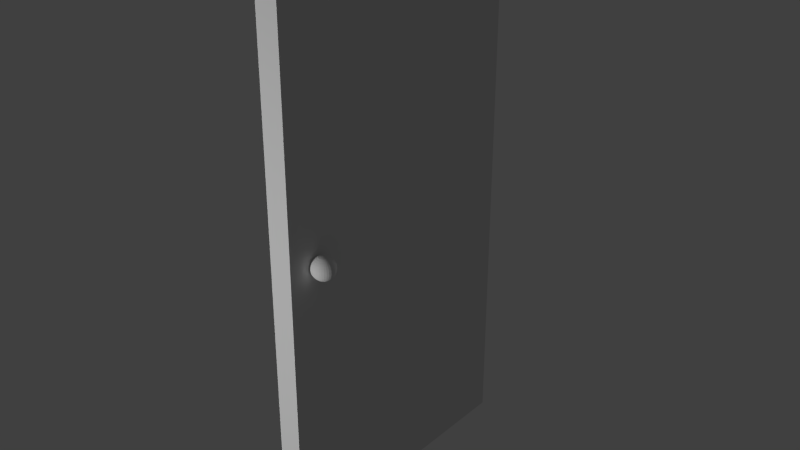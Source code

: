 # Source: Door4.blend  (saved by Blender 2.71.0; exported with 4.5.12 LTS)
import bpy
from mathutils import Matrix  # noqa: F401  (used for matrix-valued properties, if any)

bpy.ops.wm.read_factory_settings(use_empty=True)
scene = bpy.context.scene
scene.name = 'Scene'

# ---- collections
col_collection_1 = bpy.data.collections.new('Collection 1'); scene.collection.children.link(col_collection_1)

# ---- materials (node trees are filled in below, after node groups)
mat_material = bpy.data.materials.new('Material')
mat_material.alpha_threshold = 0.0
mat_material.use_transparent_shadow = False
mat_material.preview_render_type = 'CUBE'
mat_material.roughness = 0.5
mat_material.line_color = (0.0, 0.0, 0.0, 1.0)

# ---- material node trees

# ---- world
world_world = bpy.data.worlds.new('World'); scene.world = world_world
world_world.color = (0.05088, 0.05088, 0.05088)
world_world.use_sun_shadow = False
world_world.sun_shadow_jitter_overblur = 0.0
world_world.cycles.sampling_method = 'MANUAL'
world_world.cycles.sample_map_resolution = 256

# ---- lights
light_point_001 = bpy.data.lights.new('Point.001', 'POINT')
light_point_001.transmission_factor = 0.0
light_point_001.energy = 100.0
light_point_001.shadow_buffer_clip_start = 0.5
light_point_001.shadow_soft_size = 0.1
light_point_001.shadow_maximum_resolution = 0.006
light_point_001.use_absolute_resolution = True
light_point_001.cycles.use_multiple_importance_sampling = False
light_point = bpy.data.lights.new('Point', 'POINT')
light_point.transmission_factor = 0.0
light_point.energy = 100.0
light_point.shadow_buffer_clip_start = 0.5
light_point.shadow_soft_size = 0.1
light_point.shadow_maximum_resolution = 0.006
light_point.use_absolute_resolution = True
light_point.cycles.use_multiple_importance_sampling = False

# ---- meshes
me_cube_005 = bpy.data.meshes.new('Cube.005')
me_cube_005.from_pydata([(-5.118e-08, 0.04, 0.00159), (5.118e-08, -0.04, 0.00159), (-1.0, -0.04, 0.00159), (-1.0, 0.04, 0.00159), (-5.118e-08, 0.04, 1.954), (5.118e-08, -0.04, 1.954), (-1.0, -0.04, 1.954), (-1.0, 0.04, 1.954), (-0.8866, -0.0717, 1.041), (-0.8791, -0.0717, 1.039), (-0.8722, -0.0717, 1.035), (-0.8661, -0.0717, 1.03), (-0.8612, -0.0717, 1.024), (-0.8575, -0.0717, 1.017), (-0.8552, -0.0717, 1.01), (-0.8544, -0.0717, 1.002), (-0.8552, -0.0717, 0.9941), (-0.8575, -0.0717, 0.9866), (-0.8612, -0.0717, 0.9797), (-0.8661, -0.0717, 0.9737), (-0.8722, -0.0717, 0.9687), (-0.8791, -0.0717, 0.965), (-0.8866, -0.0717, 0.9627), (-0.8868, -0.07323, 1.041), (-0.8794, -0.07469, 1.039), (-0.8726, -0.07604, 1.035), (-0.8667, -0.07722, 1.03), (-0.8618, -0.07819, 1.024), (-0.8582, -0.07891, 1.017), (-0.856, -0.07936, 1.01), (-0.8552, -0.07951, 1.002), (-0.856, -0.07936, 0.9941), (-0.8582, -0.07891, 0.9866), (-0.8618, -0.07819, 0.9797), (-0.8667, -0.07722, 0.9737), (-0.8726, -0.07604, 0.9687), (-0.8794, -0.07469, 0.965), (-0.8868, -0.07323, 0.9627), (-0.8872, -0.07469, 1.041), (-0.8803, -0.07756, 1.039), (-0.8739, -0.08021, 1.035), (-0.8683, -0.08253, 1.03), (-0.8637, -0.08443, 1.024), (-0.8603, -0.08585, 1.017), (-0.8582, -0.08672, 1.01), (-0.8575, -0.08701, 1.002), (-0.8582, -0.08672, 0.9941), (-0.8603, -0.08585, 0.9866), (-0.8637, -0.08443, 0.9797), (-0.8683, -0.08253, 0.9737), (-0.8739, -0.08021, 0.9687), (-0.8803, -0.07756, 0.965), (-0.8872, -0.07469, 0.9627), (-0.8879, -0.07604, 1.041), (-0.8817, -0.08021, 1.039), (-0.876, -0.08405, 1.035), (-0.8709, -0.08742, 1.03), (-0.8668, -0.09018, 1.024), (-0.8637, -0.09224, 1.017), (-0.8618, -0.0935, 1.01), (-0.8612, -0.09393, 1.002), (-0.8618, -0.0935, 0.9941), (-0.8637, -0.09224, 0.9866), (-0.8668, -0.09018, 0.9797), (-0.8709, -0.08742, 0.9737), (-0.876, -0.08405, 0.9687), (-0.8817, -0.08021, 0.965), (-0.8879, -0.07604, 0.9627), (-0.8889, -0.07722, 1.041), (-0.8836, -0.08253, 1.039), (-0.8787, -0.08742, 1.035), (-0.8744, -0.0917, 1.03), (-0.8709, -0.09522, 1.024), (-0.8683, -0.09784, 1.017), (-0.8667, -0.09944, 1.01), (-0.8661, -0.09999, 1.002), (-0.8667, -0.09944, 0.9941), (-0.8683, -0.09784, 0.9866), (-0.8709, -0.09522, 0.9797), (-0.8744, -0.0917, 0.9737), (-0.8787, -0.08742, 0.9687), (-0.8836, -0.08253, 0.965), (-0.8889, -0.07722, 0.9627), (-0.8901, -0.07819, 1.041), (-0.8859, -0.08443, 1.039), (-0.8821, -0.09018, 1.035), (-0.8787, -0.09522, 1.03), (-0.876, -0.09936, 1.024), (-0.8739, -0.1024, 1.017), (-0.8726, -0.1043, 1.01), (-0.8722, -0.105, 1.002), (-0.8726, -0.1043, 0.9941), (-0.8739, -0.1024, 0.9866), (-0.876, -0.09936, 0.9797), (-0.8787, -0.09522, 0.9737), (-0.8821, -0.09018, 0.9687), (-0.8859, -0.08443, 0.965), (-0.8901, -0.07819, 0.9627), (-0.8914, -0.07891, 1.041), (-0.8886, -0.08585, 1.039), (-0.8859, -0.09224, 1.035), (-0.8836, -0.09784, 1.03), (-0.8817, -0.1024, 1.024), (-0.8803, -0.1058, 1.017), (-0.8794, -0.1079, 1.01), (-0.8791, -0.1087, 1.002), (-0.8794, -0.1079, 0.9941), (-0.8803, -0.1058, 0.9866), (-0.8817, -0.1024, 0.9797), (-0.8836, -0.09784, 0.9737), (-0.8859, -0.09224, 0.9687), (-0.8886, -0.08585, 0.965), (-0.8914, -0.07891, 0.9627), (-0.8929, -0.07936, 1.041), (-0.8914, -0.08672, 1.039), (-0.8901, -0.0935, 1.035), (-0.8889, -0.09944, 1.03), (-0.8879, -0.1043, 1.024), (-0.8872, -0.1079, 1.017), (-0.8868, -0.1102, 1.01), (-0.8866, -0.1109, 1.002), (-0.8868, -0.1102, 0.9941), (-0.8872, -0.1079, 0.9866), (-0.8879, -0.1043, 0.9797), (-0.8889, -0.09944, 0.9737), (-0.8901, -0.0935, 0.9687), (-0.8914, -0.08672, 0.965), (-0.8929, -0.07936, 0.9627), (-0.8944, -0.07951, 1.041), (-0.8944, -0.08701, 1.039), (-0.8944, -0.09393, 1.035), (-0.8944, -0.09999, 1.03), (-0.8944, -0.105, 1.024), (-0.8944, -0.1087, 1.017), (-0.8944, -0.1109, 1.01), (-0.8944, -0.1117, 1.002), (-0.8944, -0.1109, 0.9941), (-0.8944, -0.1087, 0.9866), (-0.8944, -0.105, 0.9797), (-0.8944, -0.09999, 0.9737), (-0.8944, -0.09393, 0.9687), (-0.8944, -0.08701, 0.965), (-0.8944, -0.07951, 0.9627), (-0.896, -0.07936, 1.041), (-0.8974, -0.08672, 1.039), (-0.8988, -0.0935, 1.035), (-0.8999, -0.09944, 1.03), (-0.9009, -0.1043, 1.024), (-0.9016, -0.1079, 1.017), (-0.9021, -0.1102, 1.01), (-0.9022, -0.1109, 1.002), (-0.9021, -0.1102, 0.9941), (-0.9016, -0.1079, 0.9866), (-0.9009, -0.1043, 0.9797), (-0.8999, -0.09944, 0.9737), (-0.8988, -0.0935, 0.9687), (-0.8974, -0.08672, 0.965), (-0.896, -0.07936, 0.9627), (-0.8974, -0.07891, 1.041), (-0.9003, -0.08585, 1.039), (-0.9029, -0.09224, 1.035), (-0.9053, -0.09784, 1.03), (-0.9072, -0.1024, 1.024), (-0.9086, -0.1058, 1.017), (-0.9094, -0.1079, 1.01), (-0.9097, -0.1087, 1.002), (-0.9094, -0.1079, 0.9941), (-0.9086, -0.1058, 0.9866), (-0.9072, -0.1024, 0.9797), (-0.9053, -0.09784, 0.9737), (-0.9029, -0.09224, 0.9687), (-0.9003, -0.08585, 0.965), (-0.8974, -0.07891, 0.9627), (-0.8988, -0.07819, 1.041), (-0.9029, -0.08443, 1.039), (-0.9068, -0.09018, 1.035), (-0.9101, -0.09522, 1.03), (-0.9129, -0.09936, 1.024), (-0.915, -0.1024, 1.017), (-0.9162, -0.1043, 1.01), (-0.9167, -0.105, 1.002), (-0.9162, -0.1043, 0.9941), (-0.915, -0.1024, 0.9866), (-0.9129, -0.09936, 0.9797), (-0.9101, -0.09522, 0.9737), (-0.9068, -0.09018, 0.9687), (-0.9029, -0.08443, 0.965), (-0.8988, -0.07819, 0.9627), (-0.8999, -0.07722, 1.041), (-0.9053, -0.08253, 1.039), (-0.9101, -0.08742, 1.035), (-0.9144, -0.0917, 1.03), (-0.9179, -0.09522, 1.024), (-0.9206, -0.09784, 1.017), (-0.9222, -0.09945, 1.01), (-0.9227, -0.09999, 1.002), (-0.9222, -0.09945, 0.9941), (-0.9206, -0.09784, 0.9866), (-0.9179, -0.09522, 0.9797), (-0.9144, -0.0917, 0.9737), (-0.9101, -0.08742, 0.9687), (-0.9053, -0.08253, 0.965), (-0.8999, -0.07722, 0.9627), (-0.9009, -0.07604, 1.041), (-0.9072, -0.08021, 1.039), (-0.9129, -0.08405, 1.035), (-0.9179, -0.08742, 1.03), (-0.9221, -0.09018, 1.024), (-0.9252, -0.09224, 1.017), (-0.927, -0.0935, 1.01), (-0.9277, -0.09393, 1.002), (-0.927, -0.0935, 0.9941), (-0.9252, -0.09224, 0.9866), (-0.9221, -0.09018, 0.9797), (-0.9179, -0.08742, 0.9737), (-0.9129, -0.08405, 0.9687), (-0.9072, -0.08021, 0.965), (-0.9009, -0.07604, 0.9627), (-0.9016, -0.07469, 1.041), (-0.9086, -0.07756, 1.039), (-0.915, -0.08021, 1.035), (-0.9206, -0.08253, 1.03), (-0.9252, -0.08443, 1.024), (-0.9286, -0.08585, 1.017), (-0.9307, -0.08672, 1.01), (-0.9314, -0.08701, 1.002), (-0.9307, -0.08672, 0.9941), (-0.9286, -0.08585, 0.9866), (-0.9252, -0.08443, 0.9797), (-0.9206, -0.08253, 0.9737), (-0.915, -0.08021, 0.9687), (-0.9086, -0.07756, 0.965), (-0.9016, -0.07469, 0.9627), (-0.9021, -0.07323, 1.041), (-0.9094, -0.07469, 1.039), (-0.9162, -0.07604, 1.035), (-0.9222, -0.07722, 1.03), (-0.927, -0.07819, 1.024), (-0.9307, -0.07891, 1.017), (-0.9329, -0.07936, 1.01), (-0.9337, -0.07951, 1.002), (-0.9329, -0.07936, 0.9941), (-0.9307, -0.07891, 0.9866), (-0.927, -0.07819, 0.9797), (-0.9222, -0.07722, 0.9737), (-0.9162, -0.07604, 0.9687), (-0.9094, -0.07469, 0.965), (-0.9021, -0.07323, 0.9627), (-0.9022, -0.0717, 1.041), (-0.9097, -0.0717, 1.039), (-0.9167, -0.0717, 1.035), (-0.9227, -0.0717, 1.03), (-0.9277, -0.0717, 1.024), (-0.9314, -0.0717, 1.017), (-0.9337, -0.0717, 1.01), (-0.9344, -0.0717, 1.002), (-0.9337, -0.0717, 0.9941), (-0.9314, -0.0717, 0.9866), (-0.9277, -0.0717, 0.9797), (-0.9227, -0.0717, 0.9737), (-0.9167, -0.0717, 0.9687), (-0.9097, -0.0717, 0.965), (-0.9022, -0.0717, 0.9627), (-0.9021, -0.07018, 1.041), (-0.9094, -0.06872, 1.039), (-0.9162, -0.06737, 1.035), (-0.9222, -0.06619, 1.03), (-0.927, -0.06522, 1.024), (-0.9307, -0.06449, 1.017), (-0.9329, -0.06405, 1.01), (-0.9337, -0.0639, 1.002), (-0.9329, -0.06405, 0.9941), (-0.9307, -0.06449, 0.9866), (-0.927, -0.06522, 0.9797), (-0.9222, -0.06619, 0.9737), (-0.9162, -0.06737, 0.9687), (-0.9094, -0.06872, 0.965), (-0.9021, -0.07018, 0.9627), (-0.9016, -0.06872, 1.041), (-0.9086, -0.06585, 1.039), (-0.915, -0.0632, 1.035), (-0.9206, -0.06088, 1.03), (-0.9252, -0.05898, 1.024), (-0.9286, -0.05756, 1.017), (-0.9307, -0.05669, 1.01), (-0.9314, -0.0564, 1.002), (-0.9307, -0.05669, 0.9941), (-0.9286, -0.05756, 0.9866), (-0.9252, -0.05898, 0.9797), (-0.9206, -0.06088, 0.9737), (-0.915, -0.0632, 0.9687), (-0.9086, -0.06585, 0.965), (-0.9016, -0.06872, 0.9627), (-0.9009, -0.06737, 1.041), (-0.9072, -0.0632, 1.039), (-0.9129, -0.05936, 1.035), (-0.9179, -0.05599, 1.03), (-0.9221, -0.05323, 1.024), (-0.9252, -0.05117, 1.017), (-0.927, -0.04991, 1.01), (-0.9277, -0.04948, 1.002), (-0.927, -0.04991, 0.9941), (-0.9252, -0.05117, 0.9866), (-0.9221, -0.05323, 0.9797), (-0.9179, -0.05599, 0.9737), (-0.9129, -0.05936, 0.9687), (-0.9072, -0.0632, 0.965), (-0.9009, -0.06737, 0.9627), (-0.8999, -0.06619, 1.041), (-0.9053, -0.06088, 1.039), (-0.9101, -0.05599, 1.035), (-0.9144, -0.0517, 1.03), (-0.9179, -0.04819, 1.024), (-0.9206, -0.04557, 1.017), (-0.9222, -0.04396, 1.01), (-0.9227, -0.04342, 1.002), (-0.9222, -0.04396, 0.9941), (-0.9206, -0.04557, 0.9866), (-0.9179, -0.04819, 0.9797), (-0.9144, -0.0517, 0.9737), (-0.9101, -0.05599, 0.9687), (-0.9053, -0.06088, 0.965), (-0.8999, -0.06619, 0.9627), (-0.8988, -0.06522, 1.041), (-0.9029, -0.05898, 1.039), (-0.9068, -0.05323, 1.035), (-0.9101, -0.04819, 1.03), (-0.9129, -0.04405, 1.024), (-0.915, -0.04098, 1.017), (-0.9162, -0.03908, 1.01), (-0.9167, -0.03845, 1.002), (-0.9162, -0.03908, 0.9941), (-0.915, -0.04098, 0.9866), (-0.9129, -0.04405, 0.9797), (-0.9101, -0.04819, 0.9737), (-0.9068, -0.05323, 0.9687), (-0.9029, -0.05898, 0.965), (-0.8988, -0.06522, 0.9627), (-0.8944, -0.0717, 0.9619), (-0.8974, -0.06449, 1.041), (-0.9003, -0.05756, 1.039), (-0.9029, -0.05117, 1.035), (-0.9053, -0.04557, 1.03), (-0.9072, -0.04098, 1.024), (-0.9086, -0.03756, 1.017), (-0.9094, -0.03546, 1.01), (-0.9097, -0.03475, 1.002), (-0.9094, -0.03546, 0.9941), (-0.9086, -0.03756, 0.9866), (-0.9072, -0.04098, 0.9797), (-0.9053, -0.04557, 0.9737), (-0.9029, -0.05117, 0.9687), (-0.9003, -0.05756, 0.965), (-0.8974, -0.06449, 0.9627), (-0.896, -0.06405, 1.041), (-0.8974, -0.05669, 1.039), (-0.8988, -0.04991, 1.035), (-0.8999, -0.04396, 1.03), (-0.9009, -0.03908, 1.024), (-0.9016, -0.03546, 1.017), (-0.9021, -0.03323, 1.01), (-0.9022, -0.03247, 1.002), (-0.9021, -0.03323, 0.9941), (-0.9016, -0.03546, 0.9866), (-0.9009, -0.03908, 0.9797), (-0.8999, -0.04396, 0.9737), (-0.8988, -0.04991, 0.9687), (-0.8974, -0.05669, 0.965), (-0.896, -0.06405, 0.9627), (-0.8944, -0.0639, 1.041), (-0.8944, -0.0564, 1.039), (-0.8944, -0.04948, 1.035), (-0.8944, -0.04342, 1.03), (-0.8944, -0.03845, 1.024), (-0.8944, -0.03475, 1.017), (-0.8944, -0.03247, 1.01), (-0.8944, -0.0317, 1.002), (-0.8944, -0.03247, 0.9941), (-0.8944, -0.03475, 0.9866), (-0.8944, -0.03845, 0.9797), (-0.8944, -0.04342, 0.9737), (-0.8944, -0.04948, 0.9687), (-0.8944, -0.0564, 0.965), (-0.8944, -0.0639, 0.9627), (-0.8929, -0.06405, 1.041), (-0.8914, -0.05669, 1.039), (-0.8901, -0.04991, 1.035), (-0.8889, -0.04396, 1.03), (-0.8879, -0.03908, 1.024), (-0.8872, -0.03546, 1.017), (-0.8868, -0.03323, 1.01), (-0.8866, -0.03247, 1.002), (-0.8868, -0.03323, 0.9941), (-0.8872, -0.03546, 0.9866), (-0.8879, -0.03908, 0.9797), (-0.8889, -0.04396, 0.9737), (-0.8901, -0.04991, 0.9687), (-0.8914, -0.05669, 0.965), (-0.8929, -0.06405, 0.9627), (-0.8914, -0.06449, 1.041), (-0.8886, -0.05756, 1.039), (-0.8859, -0.05117, 1.035), (-0.8836, -0.04557, 1.03), (-0.8817, -0.04098, 1.024), (-0.8803, -0.03756, 1.017), (-0.8794, -0.03546, 1.01), (-0.8791, -0.03475, 1.002), (-0.8794, -0.03546, 0.9941), (-0.8803, -0.03756, 0.9866), (-0.8817, -0.04098, 0.9797), (-0.8836, -0.04557, 0.9737), (-0.8859, -0.05117, 0.9687), (-0.8886, -0.05756, 0.965), (-0.8914, -0.06449, 0.9627), (-0.8901, -0.06522, 1.041), (-0.8859, -0.05898, 1.039), (-0.8821, -0.05323, 1.035), (-0.8787, -0.04819, 1.03), (-0.876, -0.04405, 1.024), (-0.8739, -0.04098, 1.017), (-0.8726, -0.03908, 1.01), (-0.8722, -0.03845, 1.002), (-0.8726, -0.03908, 0.9941), (-0.8739, -0.04098, 0.9866), (-0.876, -0.04405, 0.9797), (-0.8787, -0.04819, 0.9737), (-0.8821, -0.05323, 0.9687), (-0.8859, -0.05898, 0.965), (-0.8901, -0.06522, 0.9627), (-0.8889, -0.06619, 1.041), (-0.8836, -0.06088, 1.039), (-0.8787, -0.05599, 1.035), (-0.8744, -0.0517, 1.03), (-0.8709, -0.04819, 1.024), (-0.8683, -0.04557, 1.017), (-0.8667, -0.04396, 1.01), (-0.8661, -0.04342, 1.002), (-0.8667, -0.04396, 0.9941), (-0.8683, -0.04557, 0.9866), (-0.8709, -0.04819, 0.9797), (-0.8744, -0.0517, 0.9737), (-0.8787, -0.05599, 0.9687), (-0.8836, -0.06088, 0.965), (-0.8889, -0.06619, 0.9627), (-0.8879, -0.06737, 1.041), (-0.8817, -0.0632, 1.039), (-0.876, -0.05936, 1.035), (-0.8709, -0.05599, 1.03), (-0.8668, -0.05323, 1.024), (-0.8637, -0.05117, 1.017), (-0.8618, -0.04991, 1.01), (-0.8612, -0.04948, 1.002), (-0.8618, -0.04991, 0.9941), (-0.8637, -0.05117, 0.9866), (-0.8668, -0.05323, 0.9797), (-0.8709, -0.05599, 0.9737), (-0.876, -0.05936, 0.9687), (-0.8817, -0.0632, 0.965), (-0.8879, -0.06737, 0.9627), (-0.8944, -0.0717, 1.042), (-0.8872, -0.06872, 1.041), (-0.8803, -0.06585, 1.039), (-0.8739, -0.0632, 1.035), (-0.8683, -0.06088, 1.03), (-0.8637, -0.05898, 1.024), (-0.8603, -0.05756, 1.017), (-0.8582, -0.05669, 1.01), (-0.8575, -0.0564, 1.002), (-0.8582, -0.05669, 0.9941), (-0.8603, -0.05756, 0.9866), (-0.8637, -0.05898, 0.9797), (-0.8683, -0.06088, 0.9737), (-0.8739, -0.0632, 0.9687), (-0.8803, -0.06585, 0.965), (-0.8872, -0.06872, 0.9627), (-0.8868, -0.07018, 1.041), (-0.8794, -0.06872, 1.039), (-0.8726, -0.06737, 1.035), (-0.8667, -0.06619, 1.03), (-0.8618, -0.06522, 1.024), (-0.8582, -0.06449, 1.017), (-0.856, -0.06405, 1.01), (-0.8552, -0.0639, 1.002), (-0.856, -0.06405, 0.9941), (-0.8582, -0.06449, 0.9866), (-0.8618, -0.06522, 0.9797), (-0.8667, -0.06619, 0.9737), (-0.8726, -0.06737, 0.9687), (-0.8794, -0.06872, 0.965), (-0.8868, -0.07018, 0.9627)], [], [(4, 5, 1, 0), (5, 6, 2, 1), (6, 7, 3, 2), (7, 4, 0, 3), (0, 1, 2, 3), (7, 6, 5, 4), (13, 12, 27, 28), (11, 10, 25, 26), (22, 21, 36, 37), (9, 8, 23, 24), (20, 19, 34, 35), (18, 17, 32, 33), (16, 15, 30, 31), (14, 13, 28, 29), (12, 11, 26, 27), (10, 9, 24, 25), (21, 20, 35, 36), (19, 18, 33, 34), (17, 16, 31, 32), (15, 14, 29, 30), (34, 33, 48, 49), (32, 31, 46, 47), (30, 29, 44, 45), (28, 27, 42, 43), (26, 25, 40, 41), (37, 36, 51, 52), (24, 23, 38, 39), (35, 34, 49, 50), (33, 32, 47, 48), (31, 30, 45, 46), (29, 28, 43, 44), (27, 26, 41, 42), (25, 24, 39, 40), (36, 35, 50, 51), (49, 48, 63, 64), (47, 46, 61, 62), (45, 44, 59, 60), (43, 42, 57, 58), (41, 40, 55, 56), (52, 51, 66, 67), (39, 38, 53, 54), (50, 49, 64, 65), (48, 47, 62, 63), (46, 45, 60, 61), (44, 43, 58, 59), (42, 41, 56, 57), (40, 39, 54, 55), (51, 50, 65, 66), (64, 63, 78, 79), (62, 61, 76, 77), (60, 59, 74, 75), (58, 57, 72, 73), (56, 55, 70, 71), (67, 66, 81, 82), (54, 53, 68, 69), (65, 64, 79, 80), (63, 62, 77, 78), (61, 60, 75, 76), (59, 58, 73, 74), (57, 56, 71, 72), (55, 54, 69, 70), (66, 65, 80, 81), (79, 78, 93, 94), (77, 76, 91, 92), (75, 74, 89, 90), (73, 72, 87, 88), (71, 70, 85, 86), (82, 81, 96, 97), (69, 68, 83, 84), (80, 79, 94, 95), (78, 77, 92, 93), (76, 75, 90, 91), (74, 73, 88, 89), (72, 71, 86, 87), (70, 69, 84, 85), (81, 80, 95, 96), (94, 93, 108, 109), (92, 91, 106, 107), (90, 89, 104, 105), (88, 87, 102, 103), (86, 85, 100, 101), (97, 96, 111, 112), (84, 83, 98, 99), (95, 94, 109, 110), (93, 92, 107, 108), (91, 90, 105, 106), (89, 88, 103, 104), (87, 86, 101, 102), (85, 84, 99, 100), (96, 95, 110, 111), (109, 108, 123, 124), (107, 106, 121, 122), (105, 104, 119, 120), (103, 102, 117, 118), (101, 100, 115, 116), (112, 111, 126, 127), (99, 98, 113, 114), (110, 109, 124, 125), (108, 107, 122, 123), (106, 105, 120, 121), (104, 103, 118, 119), (102, 101, 116, 117), (100, 99, 114, 115), (111, 110, 125, 126), (124, 123, 138, 139), (122, 121, 136, 137), (120, 119, 134, 135), (118, 117, 132, 133), (116, 115, 130, 131), (127, 126, 141, 142), (114, 113, 128, 129), (125, 124, 139, 140), (123, 122, 137, 138), (121, 120, 135, 136), (119, 118, 133, 134), (117, 116, 131, 132), (115, 114, 129, 130), (126, 125, 140, 141), (139, 138, 153, 154), (137, 136, 151, 152), (135, 134, 149, 150), (133, 132, 147, 148), (131, 130, 145, 146), (142, 141, 156, 157), (129, 128, 143, 144), (140, 139, 154, 155), (138, 137, 152, 153), (136, 135, 150, 151), (134, 133, 148, 149), (132, 131, 146, 147), (130, 129, 144, 145), (141, 140, 155, 156), (154, 153, 168, 169), (152, 151, 166, 167), (150, 149, 164, 165), (148, 147, 162, 163), (146, 145, 160, 161), (157, 156, 171, 172), (144, 143, 158, 159), (155, 154, 169, 170), (153, 152, 167, 168), (151, 150, 165, 166), (149, 148, 163, 164), (147, 146, 161, 162), (145, 144, 159, 160), (156, 155, 170, 171), (169, 168, 183, 184), (167, 166, 181, 182), (165, 164, 179, 180), (163, 162, 177, 178), (161, 160, 175, 176), (172, 171, 186, 187), (159, 158, 173, 174), (170, 169, 184, 185), (168, 167, 182, 183), (166, 165, 180, 181), (164, 163, 178, 179), (162, 161, 176, 177), (160, 159, 174, 175), (171, 170, 185, 186), (184, 183, 198, 199), (182, 181, 196, 197), (180, 179, 194, 195), (178, 177, 192, 193), (176, 175, 190, 191), (187, 186, 201, 202), (174, 173, 188, 189), (185, 184, 199, 200), (183, 182, 197, 198), (181, 180, 195, 196), (179, 178, 193, 194), (177, 176, 191, 192), (175, 174, 189, 190), (186, 185, 200, 201), (199, 198, 213, 214), (197, 196, 211, 212), (195, 194, 209, 210), (193, 192, 207, 208), (191, 190, 205, 206), (202, 201, 216, 217), (189, 188, 203, 204), (200, 199, 214, 215), (198, 197, 212, 213), (196, 195, 210, 211), (194, 193, 208, 209), (192, 191, 206, 207), (190, 189, 204, 205), (201, 200, 215, 216), (214, 213, 228, 229), (212, 211, 226, 227), (210, 209, 224, 225), (208, 207, 222, 223), (206, 205, 220, 221), (217, 216, 231, 232), (204, 203, 218, 219), (215, 214, 229, 230), (213, 212, 227, 228), (211, 210, 225, 226), (209, 208, 223, 224), (207, 206, 221, 222), (205, 204, 219, 220), (216, 215, 230, 231), (229, 228, 243, 244), (227, 226, 241, 242), (225, 224, 239, 240), (223, 222, 237, 238), (221, 220, 235, 236), (232, 231, 246, 247), (219, 218, 233, 234), (230, 229, 244, 245), (228, 227, 242, 243), (226, 225, 240, 241), (224, 223, 238, 239), (222, 221, 236, 237), (220, 219, 234, 235), (231, 230, 245, 246), (244, 243, 258, 259), (242, 241, 256, 257), (240, 239, 254, 255), (238, 237, 252, 253), (236, 235, 250, 251), (247, 246, 261, 262), (234, 233, 248, 249), (245, 244, 259, 260), (243, 242, 257, 258), (241, 240, 255, 256), (239, 238, 253, 254), (237, 236, 251, 252), (235, 234, 249, 250), (246, 245, 260, 261), (259, 258, 273, 274), (257, 256, 271, 272), (255, 254, 269, 270), (253, 252, 267, 268), (251, 250, 265, 266), (262, 261, 276, 277), (249, 248, 263, 264), (260, 259, 274, 275), (258, 257, 272, 273), (256, 255, 270, 271), (254, 253, 268, 269), (252, 251, 266, 267), (250, 249, 264, 265), (261, 260, 275, 276), (274, 273, 288, 289), (272, 271, 286, 287), (270, 269, 284, 285), (268, 267, 282, 283), (266, 265, 280, 281), (277, 276, 291, 292), (264, 263, 278, 279), (275, 274, 289, 290), (273, 272, 287, 288), (271, 270, 285, 286), (269, 268, 283, 284), (267, 266, 281, 282), (265, 264, 279, 280), (276, 275, 290, 291), (289, 288, 303, 304), (287, 286, 301, 302), (285, 284, 299, 300), (283, 282, 297, 298), (281, 280, 295, 296), (292, 291, 306, 307), (279, 278, 293, 294), (290, 289, 304, 305), (288, 287, 302, 303), (286, 285, 300, 301), (284, 283, 298, 299), (282, 281, 296, 297), (280, 279, 294, 295), (291, 290, 305, 306), (304, 303, 318, 319), (302, 301, 316, 317), (300, 299, 314, 315), (298, 297, 312, 313), (296, 295, 310, 311), (307, 306, 321, 322), (294, 293, 308, 309), (305, 304, 319, 320), (303, 302, 317, 318), (301, 300, 315, 316), (299, 298, 313, 314), (297, 296, 311, 312), (295, 294, 309, 310), (306, 305, 320, 321), (319, 318, 333, 334), (317, 316, 331, 332), (315, 314, 329, 330), (313, 312, 327, 328), (311, 310, 325, 326), (322, 321, 336, 337), (309, 308, 323, 324), (320, 319, 334, 335), (318, 317, 332, 333), (316, 315, 330, 331), (314, 313, 328, 329), (312, 311, 326, 327), (310, 309, 324, 325), (321, 320, 335, 336), (334, 333, 349, 350), (332, 331, 347, 348), (330, 329, 345, 346), (328, 327, 343, 344), (326, 325, 341, 342), (337, 336, 352, 353), (324, 323, 339, 340), (335, 334, 350, 351), (333, 332, 348, 349), (331, 330, 346, 347), (329, 328, 344, 345), (327, 326, 342, 343), (325, 324, 340, 341), (336, 335, 351, 352), (350, 349, 364, 365), (348, 347, 362, 363), (346, 345, 360, 361), (344, 343, 358, 359), (342, 341, 356, 357), (353, 352, 367, 368), (340, 339, 354, 355), (351, 350, 365, 366), (349, 348, 363, 364), (347, 346, 361, 362), (345, 344, 359, 360), (343, 342, 357, 358), (341, 340, 355, 356), (352, 351, 366, 367), (365, 364, 379, 380), (363, 362, 377, 378), (361, 360, 375, 376), (359, 358, 373, 374), (357, 356, 371, 372), (368, 367, 382, 383), (355, 354, 369, 370), (366, 365, 380, 381), (364, 363, 378, 379), (362, 361, 376, 377), (360, 359, 374, 375), (358, 357, 372, 373), (356, 355, 370, 371), (367, 366, 381, 382), (380, 379, 394, 395), (378, 377, 392, 393), (376, 375, 390, 391), (374, 373, 388, 389), (372, 371, 386, 387), (383, 382, 397, 398), (370, 369, 384, 385), (381, 380, 395, 396), (379, 378, 393, 394), (377, 376, 391, 392), (375, 374, 389, 390), (373, 372, 387, 388), (371, 370, 385, 386), (382, 381, 396, 397), (395, 394, 409, 410), (393, 392, 407, 408), (391, 390, 405, 406), (389, 388, 403, 404), (387, 386, 401, 402), (398, 397, 412, 413), (385, 384, 399, 400), (396, 395, 410, 411), (394, 393, 408, 409), (392, 391, 406, 407), (390, 389, 404, 405), (388, 387, 402, 403), (386, 385, 400, 401), (397, 396, 411, 412), (410, 409, 424, 425), (408, 407, 422, 423), (406, 405, 420, 421), (404, 403, 418, 419), (402, 401, 416, 417), (413, 412, 427, 428), (400, 399, 414, 415), (411, 410, 425, 426), (409, 408, 423, 424), (407, 406, 421, 422), (405, 404, 419, 420), (403, 402, 417, 418), (401, 400, 415, 416), (412, 411, 426, 427), (425, 424, 439, 440), (423, 422, 437, 438), (421, 420, 435, 436), (419, 418, 433, 434), (417, 416, 431, 432), (428, 427, 442, 443), (415, 414, 429, 430), (426, 425, 440, 441), (424, 423, 438, 439), (422, 421, 436, 437), (420, 419, 434, 435), (418, 417, 432, 433), (416, 415, 430, 431), (427, 426, 441, 442), (440, 439, 454, 455), (438, 437, 452, 453), (436, 435, 450, 451), (434, 433, 448, 449), (432, 431, 446, 447), (443, 442, 457, 458), (430, 429, 444, 445), (441, 440, 455, 456), (439, 438, 453, 454), (437, 436, 451, 452), (435, 434, 449, 450), (433, 432, 447, 448), (431, 430, 445, 446), (442, 441, 456, 457), (455, 454, 470, 471), (453, 452, 468, 469), (451, 450, 466, 467), (449, 448, 464, 465), (447, 446, 462, 463), (458, 457, 473, 474), (445, 444, 460, 461), (456, 455, 471, 472), (454, 453, 469, 470), (452, 451, 467, 468), (450, 449, 465, 466), (448, 447, 463, 464), (446, 445, 461, 462), (457, 456, 472, 473), (471, 470, 485, 486), (469, 468, 483, 484), (467, 466, 481, 482), (465, 464, 479, 480), (463, 462, 477, 478), (474, 473, 488, 489), (461, 460, 475, 476), (472, 471, 486, 487), (470, 469, 484, 485), (468, 467, 482, 483), (466, 465, 480, 481), (464, 463, 478, 479), (462, 461, 476, 477), (473, 472, 487, 488), (338, 22, 37), (8, 459, 23), (23, 459, 38), (338, 37, 52), (38, 459, 53), (338, 52, 67), (53, 459, 68), (338, 67, 82), (68, 459, 83), (338, 82, 97), (83, 459, 98), (338, 97, 112), (98, 459, 113), (338, 112, 127), (113, 459, 128), (338, 127, 142), (128, 459, 143), (338, 142, 157), (143, 459, 158), (338, 157, 172), (158, 459, 173), (338, 172, 187), (173, 459, 188), (338, 187, 202), (188, 459, 203), (338, 202, 217), (203, 459, 218), (338, 217, 232), (218, 459, 233), (338, 232, 247), (233, 459, 248), (338, 247, 262), (248, 459, 263), (338, 262, 277), (263, 459, 278), (338, 277, 292), (278, 459, 293), (338, 292, 307), (293, 459, 308), (338, 307, 322), (308, 459, 323), (338, 322, 337), (323, 459, 339), (338, 337, 353), (339, 459, 354), (338, 353, 368), (354, 459, 369), (338, 368, 383), (369, 459, 384), (338, 383, 398), (384, 459, 399), (338, 398, 413), (399, 459, 414), (338, 413, 428), (414, 459, 429), (338, 428, 443), (429, 459, 444), (338, 443, 458), (444, 459, 460), (338, 458, 474), (460, 459, 475), (338, 474, 489), (475, 459, 8), (486, 485, 18, 19), (484, 483, 16, 17), (482, 481, 14, 15), (480, 479, 12, 13), (478, 477, 10, 11), (489, 488, 21, 22), (476, 475, 8, 9), (487, 486, 19, 20), (485, 484, 17, 18), (483, 482, 15, 16), (481, 480, 13, 14), (479, 478, 11, 12), (338, 489, 22), (477, 476, 9, 10), (488, 487, 20, 21)])
_uv = me_cube_005.uv_layers.new(name='UVMap')
_uv.uv.foreach_set('vector', [0.8465, 0.01409, 0.878, 0.01409, 0.878, 0.9311, 0.8465, 0.9311, 0.4291, 0.01409, 0.8228, 0.01409, 0.8228, 0.9311, 0.4291, 0.9311, 0.9331, 0.9311, 0.9016, 0.9311, 0.9016, 0.01409, 0.9331, 0.01409, 0.01181, 0.01409, 0.4055, 0.01409, 0.4055, 0.9311, 0.01181, 0.9311, 0.9567, 0.512, 0.9882, 0.512, 0.9882, 0.9818, 0.9567, 0.9818, 0.9567, 0.01409, 0.9882, 0.01409, 0.9882, 0.4838, 0.9567, 0.4838, 0.02897, 0.9726, 0.0317, 0.9726, 0.0317, 0.9757, 0.02897, 0.976, 0.2635, 0.9731, 0.2611, 0.973, 0.261, 0.9709, 0.2634, 0.9705, 0.2096, 0.9725, 0.2125, 0.9724, 0.2125, 0.9738, 0.2095, 0.9732, 0.2584, 0.9729, 0.2555, 0.9727, 0.2554, 0.972, 0.2583, 0.9715, 0.2153, 0.9723, 0.2176, 0.9722, 0.2175, 0.9748, 0.2151, 0.9743, 0.0142, 0.9726, 0.01692, 0.9726, 0.01692, 0.976, 0.0142, 0.9757, 0.01987, 0.9726, 0.02295, 0.9726, 0.02295, 0.9763, 0.01987, 0.9762, 0.02602, 0.9726, 0.02897, 0.9726, 0.02897, 0.976, 0.02602, 0.9762, 0.0317, 0.9726, 0.03408, 0.9726, 0.03408, 0.9752, 0.0317, 0.9757, 0.2611, 0.973, 0.2584, 0.9729, 0.2583, 0.9715, 0.261, 0.9709, 0.2125, 0.9724, 0.2153, 0.9723, 0.2151, 0.9743, 0.2125, 0.9738, 0.01181, 0.9726, 0.0142, 0.9726, 0.0142, 0.9757, 0.01181, 0.9752, 0.01692, 0.9726, 0.01987, 0.9726, 0.01987, 0.9762, 0.01692, 0.976, 0.02295, 0.9726, 0.02602, 0.9726, 0.02602, 0.9762, 0.02295, 0.9763, 0.01181, 0.9752, 0.0142, 0.9757, 0.0142, 0.9786, 0.01181, 0.9777, 0.01692, 0.976, 0.01987, 0.9762, 0.01987, 0.9797, 0.01692, 0.9793, 0.02295, 0.9763, 0.02602, 0.9762, 0.02602, 0.9797, 0.02295, 0.9798, 0.02897, 0.976, 0.0317, 0.9757, 0.0317, 0.9786, 0.02897, 0.9793, 0.2634, 0.9705, 0.261, 0.9709, 0.2606, 0.9689, 0.2628, 0.968, 0.2095, 0.9732, 0.2125, 0.9738, 0.2122, 0.9751, 0.2094, 0.9739, 0.2583, 0.9715, 0.2554, 0.972, 0.2553, 0.9713, 0.258, 0.9701, 0.2151, 0.9743, 0.2175, 0.9748, 0.2169, 0.9773, 0.2147, 0.9763, 0.0142, 0.9757, 0.01692, 0.976, 0.01692, 0.9793, 0.0142, 0.9786, 0.01987, 0.9762, 0.02295, 0.9763, 0.02295, 0.9798, 0.01987, 0.9797, 0.02602, 0.9762, 0.02897, 0.976, 0.02897, 0.9793, 0.02602, 0.9797, 0.0317, 0.9757, 0.03408, 0.9752, 0.03408, 0.9777, 0.0317, 0.9786, 0.261, 0.9709, 0.2583, 0.9715, 0.258, 0.9701, 0.2606, 0.9689, 0.2125, 0.9738, 0.2151, 0.9743, 0.2147, 0.9763, 0.2122, 0.9751, 0.01181, 0.9777, 0.0142, 0.9786, 0.0142, 0.9813, 0.01181, 0.98, 0.01692, 0.9793, 0.01987, 0.9797, 0.01987, 0.9829, 0.01692, 0.9823, 0.02295, 0.9798, 0.02602, 0.9797, 0.02602, 0.9829, 0.02295, 0.9831, 0.02897, 0.9793, 0.0317, 0.9786, 0.0317, 0.9813, 0.02897, 0.9823, 0.2628, 0.968, 0.2606, 0.9689, 0.2598, 0.9671, 0.2619, 0.9656, 0.2094, 0.9739, 0.2122, 0.9751, 0.2116, 0.9764, 0.2091, 0.9745, 0.258, 0.9701, 0.2553, 0.9713, 0.255, 0.9707, 0.2575, 0.9688, 0.2147, 0.9763, 0.2169, 0.9773, 0.216, 0.9796, 0.2139, 0.9781, 0.0142, 0.9786, 0.01692, 0.9793, 0.01692, 0.9823, 0.0142, 0.9813, 0.01987, 0.9797, 0.02295, 0.9798, 0.02295, 0.9831, 0.01987, 0.9829, 0.02602, 0.9797, 0.02897, 0.9793, 0.02897, 0.9823, 0.02602, 0.9829, 0.0317, 0.9786, 0.03408, 0.9777, 0.03408, 0.98, 0.0317, 0.9813, 0.2606, 0.9689, 0.258, 0.9701, 0.2575, 0.9688, 0.2598, 0.9671, 0.2122, 0.9751, 0.2147, 0.9763, 0.2139, 0.9781, 0.2116, 0.9764, 0.216, 0.9796, 0.2176, 0.9808, 0.2161, 0.9833, 0.2147, 0.9817, 0.01692, 0.9823, 0.01987, 0.9829, 0.01987, 0.9857, 0.01692, 0.9849, 0.02295, 0.9831, 0.02602, 0.9829, 0.02602, 0.9857, 0.02295, 0.9859, 0.02897, 0.9823, 0.0317, 0.9813, 0.0317, 0.9837, 0.02897, 0.9849, 0.2619, 0.9656, 0.2598, 0.9671, 0.2588, 0.9655, 0.2605, 0.9635, 0.2091, 0.9745, 0.2116, 0.9764, 0.2109, 0.9775, 0.2088, 0.9751, 0.2575, 0.9688, 0.255, 0.9707, 0.2546, 0.9701, 0.2568, 0.9677, 0.2139, 0.9781, 0.216, 0.9796, 0.2147, 0.9817, 0.2129, 0.9797, 0.0142, 0.9813, 0.01692, 0.9823, 0.01692, 0.9849, 0.0142, 0.9837, 0.01987, 0.9829, 0.02295, 0.9831, 0.02295, 0.9859, 0.01987, 0.9857, 0.02602, 0.9829, 0.02897, 0.9823, 0.02897, 0.9849, 0.02602, 0.9857, 0.2635, 0.9644, 0.2619, 0.9656, 0.2605, 0.9635, 0.262, 0.9619, 0.2598, 0.9671, 0.2575, 0.9688, 0.2568, 0.9677, 0.2588, 0.9655, 0.2116, 0.9764, 0.2139, 0.9781, 0.2129, 0.9797, 0.2109, 0.9775, 0.2147, 0.9817, 0.2161, 0.9833, 0.2142, 0.9853, 0.213, 0.9834, 0.07487, 0.9849, 0.07191, 0.9857, 0.07191, 0.9829, 0.07487, 0.9823, 0.06884, 0.9859, 0.06577, 0.9857, 0.06577, 0.9829, 0.06884, 0.9831, 0.06281, 0.9849, 0.06009, 0.9837, 0.06009, 0.9813, 0.06281, 0.9823, 0.2605, 0.9635, 0.2588, 0.9655, 0.2575, 0.9641, 0.2589, 0.9618, 0.2088, 0.9751, 0.2109, 0.9775, 0.21, 0.9785, 0.2083, 0.9756, 0.2568, 0.9677, 0.2546, 0.9701, 0.2542, 0.9696, 0.2559, 0.9668, 0.2129, 0.9797, 0.2147, 0.9817, 0.213, 0.9834, 0.2116, 0.9811, 0.07759, 0.9837, 0.07487, 0.9849, 0.07487, 0.9823, 0.07759, 0.9813, 0.07191, 0.9857, 0.06884, 0.9859, 0.06884, 0.9831, 0.07191, 0.9829, 0.06577, 0.9857, 0.06281, 0.9849, 0.06281, 0.9823, 0.06577, 0.9829, 0.262, 0.9619, 0.2605, 0.9635, 0.2589, 0.9618, 0.26, 0.9599, 0.2588, 0.9655, 0.2568, 0.9677, 0.2559, 0.9668, 0.2575, 0.9641, 0.2109, 0.9775, 0.2129, 0.9797, 0.2116, 0.9811, 0.21, 0.9785, 0.07998, 0.98, 0.07759, 0.9813, 0.07759, 0.9786, 0.07998, 0.9777, 0.07487, 0.9823, 0.07191, 0.9829, 0.07191, 0.9797, 0.07487, 0.9793, 0.06884, 0.9831, 0.06577, 0.9829, 0.06577, 0.9797, 0.06884, 0.9798, 0.06281, 0.9823, 0.06009, 0.9813, 0.06009, 0.9786, 0.06281, 0.9793, 0.2589, 0.9618, 0.2575, 0.9641, 0.256, 0.9631, 0.257, 0.9605, 0.2083, 0.9756, 0.21, 0.9785, 0.209, 0.9792, 0.2078, 0.976, 0.2559, 0.9668, 0.2542, 0.9696, 0.2537, 0.9693, 0.2549, 0.9661, 0.2116, 0.9811, 0.213, 0.9834, 0.2111, 0.9847, 0.2101, 0.9821, 0.07759, 0.9813, 0.07487, 0.9823, 0.07487, 0.9793, 0.07759, 0.9786, 0.07191, 0.9829, 0.06884, 0.9831, 0.06884, 0.9798, 0.07191, 0.9797, 0.06577, 0.9829, 0.06281, 0.9823, 0.06281, 0.9793, 0.06577, 0.9797, 0.06009, 0.9813, 0.0577, 0.98, 0.0577, 0.9777, 0.06009, 0.9786, 0.2575, 0.9641, 0.2559, 0.9668, 0.2549, 0.9661, 0.256, 0.9631, 0.21, 0.9785, 0.2116, 0.9811, 0.2101, 0.9821, 0.209, 0.9792, 0.07998, 0.9777, 0.07759, 0.9786, 0.07759, 0.9757, 0.07998, 0.9752, 0.07487, 0.9793, 0.07191, 0.9797, 0.07191, 0.9762, 0.07487, 0.976, 0.06884, 0.9798, 0.06577, 0.9797, 0.06577, 0.9762, 0.06884, 0.9763, 0.06281, 0.9793, 0.06009, 0.9786, 0.06009, 0.9757, 0.06281, 0.976, 0.257, 0.9605, 0.256, 0.9631, 0.2544, 0.9625, 0.2549, 0.9597, 0.2078, 0.976, 0.209, 0.9792, 0.2079, 0.9796, 0.2072, 0.9762, 0.2549, 0.9661, 0.2537, 0.9693, 0.2531, 0.969, 0.2538, 0.9656, 0.2101, 0.9821, 0.2111, 0.9847, 0.2091, 0.9855, 0.2085, 0.9828, 0.07759, 0.9786, 0.07487, 0.9793, 0.07487, 0.976, 0.07759, 0.9757, 0.07191, 0.9797, 0.06884, 0.9798, 0.06884, 0.9763, 0.07191, 0.9762, 0.06577, 0.9797, 0.06281, 0.9793, 0.06281, 0.976, 0.06577, 0.9762, 0.06009, 0.9786, 0.0577, 0.9777, 0.0577, 0.9752, 0.06009, 0.9757, 0.256, 0.9631, 0.2549, 0.9661, 0.2538, 0.9656, 0.2544, 0.9625, 0.209, 0.9792, 0.2101, 0.9821, 0.2085, 0.9828, 0.2079, 0.9796, 0.07998, 0.9752, 0.07759, 0.9757, 0.07759, 0.9726, 0.07998, 0.9726, 0.07487, 0.976, 0.07191, 0.9762, 0.07191, 0.9726, 0.07487, 0.9726, 0.06884, 0.9763, 0.06577, 0.9762, 0.06577, 0.9726, 0.06884, 0.9726, 0.06281, 0.976, 0.06009, 0.9757, 0.06009, 0.9726, 0.06281, 0.9726, 0.2549, 0.9597, 0.2544, 0.9625, 0.2527, 0.9622, 0.2528, 0.9593, 0.2072, 0.9762, 0.2079, 0.9796, 0.2067, 0.9798, 0.2066, 0.9763, 0.2538, 0.9656, 0.2531, 0.969, 0.2525, 0.9689, 0.2526, 0.9654, 0.2085, 0.9828, 0.2091, 0.9855, 0.2069, 0.9859, 0.2068, 0.983, 0.07759, 0.9757, 0.07487, 0.976, 0.07487, 0.9726, 0.07759, 0.9726, 0.07191, 0.9762, 0.06884, 0.9763, 0.06884, 0.9726, 0.07191, 0.9726, 0.06577, 0.9762, 0.06281, 0.976, 0.06281, 0.9726, 0.06577, 0.9726, 0.06009, 0.9757, 0.0577, 0.9752, 0.0577, 0.9726, 0.06009, 0.9726, 0.2544, 0.9625, 0.2538, 0.9656, 0.2526, 0.9654, 0.2527, 0.9622, 0.2079, 0.9796, 0.2085, 0.9828, 0.2068, 0.983, 0.2067, 0.9798, 0.07998, 0.9726, 0.07759, 0.9726, 0.07759, 0.9696, 0.07998, 0.97, 0.07487, 0.9726, 0.07191, 0.9726, 0.07191, 0.969, 0.07487, 0.9692, 0.06884, 0.9726, 0.06577, 0.9726, 0.06577, 0.969, 0.06884, 0.969, 0.06281, 0.9726, 0.06009, 0.9726, 0.06009, 0.9696, 0.06281, 0.9692, 0.2528, 0.9593, 0.2527, 0.9622, 0.251, 0.9623, 0.2506, 0.9595, 0.2066, 0.9763, 0.2067, 0.9798, 0.2055, 0.9797, 0.206, 0.9762, 0.2526, 0.9654, 0.2525, 0.9689, 0.2519, 0.969, 0.2514, 0.9655, 0.2068, 0.983, 0.2069, 0.9859, 0.2047, 0.9857, 0.2051, 0.9829, 0.07759, 0.9726, 0.07487, 0.9726, 0.07487, 0.9692, 0.07759, 0.9696, 0.07191, 0.9726, 0.06884, 0.9726, 0.06884, 0.969, 0.07191, 0.969, 0.06577, 0.9726, 0.06281, 0.9726, 0.06281, 0.9692, 0.06577, 0.969, 0.06009, 0.9726, 0.0577, 0.9726, 0.0577, 0.97, 0.06009, 0.9696, 0.2527, 0.9622, 0.2526, 0.9654, 0.2514, 0.9655, 0.251, 0.9623, 0.2067, 0.9798, 0.2068, 0.983, 0.2051, 0.9829, 0.2055, 0.9797, 0.07998, 0.97, 0.07759, 0.9696, 0.07759, 0.9666, 0.07998, 0.9675, 0.07487, 0.9692, 0.07191, 0.969, 0.07191, 0.9656, 0.07487, 0.966, 0.06884, 0.969, 0.06577, 0.969, 0.06577, 0.9656, 0.06884, 0.9654, 0.06281, 0.9692, 0.06009, 0.9696, 0.06009, 0.9666, 0.06281, 0.966, 0.2506, 0.9595, 0.251, 0.9623, 0.2493, 0.9628, 0.2485, 0.9602, 0.206, 0.9762, 0.2055, 0.9797, 0.2044, 0.9793, 0.2054, 0.976, 0.2514, 0.9655, 0.2519, 0.969, 0.2513, 0.9692, 0.2503, 0.9659, 0.2051, 0.9829, 0.2047, 0.9857, 0.2026, 0.9851, 0.2034, 0.9824, 0.07759, 0.9696, 0.07487, 0.9692, 0.07487, 0.966, 0.07759, 0.9666, 0.07191, 0.969, 0.06884, 0.969, 0.06884, 0.9654, 0.07191, 0.9656, 0.06577, 0.969, 0.06281, 0.9692, 0.06281, 0.966, 0.06577, 0.9656, 0.06009, 0.9696, 0.0577, 0.97, 0.0577, 0.9675, 0.06009, 0.9666, 0.251, 0.9623, 0.2514, 0.9655, 0.2503, 0.9659, 0.2493, 0.9628, 0.2055, 0.9797, 0.2051, 0.9829, 0.2034, 0.9824, 0.2044, 0.9793, 0.07998, 0.9675, 0.07759, 0.9666, 0.07759, 0.9639, 0.07998, 0.9652, 0.07487, 0.966, 0.07191, 0.9656, 0.07191, 0.9624, 0.07487, 0.963, 0.06884, 0.9654, 0.06577, 0.9656, 0.06577, 0.9624, 0.06884, 0.9622, 0.06281, 0.966, 0.06009, 0.9666, 0.06009, 0.9639, 0.06281, 0.963, 0.2485, 0.9602, 0.2493, 0.9628, 0.2478, 0.9637, 0.2465, 0.9613, 0.2054, 0.976, 0.2044, 0.9793, 0.2033, 0.9787, 0.2049, 0.9757, 0.2503, 0.9659, 0.2513, 0.9692, 0.2508, 0.9695, 0.2492, 0.9665, 0.2034, 0.9824, 0.2026, 0.9851, 0.2006, 0.9839, 0.2019, 0.9815, 0.07759, 0.9666, 0.07487, 0.966, 0.07487, 0.963, 0.07759, 0.9639, 0.07191, 0.9656, 0.06884, 0.9654, 0.06884, 0.9622, 0.07191, 0.9624, 0.06577, 0.9656, 0.06281, 0.966, 0.06281, 0.963, 0.06577, 0.9624, 0.06009, 0.9666, 0.0577, 0.9675, 0.0577, 0.9652, 0.06009, 0.9639, 0.2493, 0.9628, 0.2503, 0.9659, 0.2492, 0.9665, 0.2478, 0.9637, 0.2044, 0.9793, 0.2034, 0.9824, 0.2019, 0.9815, 0.2033, 0.9787, 0.2006, 0.9839, 0.1996, 0.9859, 0.1976, 0.984, 0.1989, 0.9823, 0.07487, 0.963, 0.07191, 0.9624, 0.07191, 0.9596, 0.07487, 0.9603, 0.06884, 0.9622, 0.06577, 0.9624, 0.06577, 0.9596, 0.06884, 0.9593, 0.06281, 0.963, 0.06009, 0.9639, 0.06009, 0.9616, 0.06281, 0.9603, 0.2465, 0.9613, 0.2478, 0.9637, 0.2464, 0.965, 0.2448, 0.9629, 0.2049, 0.9757, 0.2033, 0.9787, 0.2024, 0.9779, 0.2044, 0.9753, 0.2492, 0.9665, 0.2508, 0.9695, 0.2503, 0.9699, 0.2483, 0.9674, 0.2019, 0.9815, 0.2006, 0.9839, 0.1989, 0.9823, 0.2005, 0.9802, 0.07759, 0.9639, 0.07487, 0.963, 0.07487, 0.9603, 0.07759, 0.9616, 0.07191, 0.9624, 0.06884, 0.9622, 0.06884, 0.9593, 0.07191, 0.9596, 0.06577, 0.9624, 0.06281, 0.963, 0.06281, 0.9603, 0.06577, 0.9596, 0.2455, 0.9593, 0.2465, 0.9613, 0.2448, 0.9629, 0.2435, 0.9612, 0.2478, 0.9637, 0.2492, 0.9665, 0.2483, 0.9674, 0.2464, 0.965, 0.2033, 0.9787, 0.2019, 0.9815, 0.2005, 0.9802, 0.2024, 0.9779, 0.1989, 0.9823, 0.1976, 0.984, 0.1959, 0.9817, 0.1975, 0.9804, 0.1208, 0.9849, 0.1178, 0.9857, 0.1178, 0.9829, 0.1208, 0.9823, 0.1147, 0.9859, 0.1117, 0.9857, 0.1117, 0.9829, 0.1147, 0.9831, 0.1087, 0.9849, 0.106, 0.9837, 0.106, 0.9813, 0.1087, 0.9823, 0.2448, 0.9629, 0.2464, 0.965, 0.2453, 0.9665, 0.2434, 0.9649, 0.2044, 0.9753, 0.2024, 0.9779, 0.2016, 0.9768, 0.204, 0.9748, 0.2483, 0.9674, 0.2503, 0.9699, 0.2499, 0.9705, 0.2475, 0.9684, 0.2005, 0.9802, 0.1989, 0.9823, 0.1975, 0.9804, 0.1994, 0.9787, 0.1235, 0.9837, 0.1208, 0.9849, 0.1208, 0.9823, 0.1235, 0.9813, 0.1178, 0.9857, 0.1147, 0.9859, 0.1147, 0.9831, 0.1178, 0.9829, 0.1117, 0.9857, 0.1087, 0.9849, 0.1087, 0.9823, 0.1117, 0.9829, 0.2435, 0.9612, 0.2448, 0.9629, 0.2434, 0.9649, 0.2418, 0.9635, 0.2464, 0.965, 0.2483, 0.9674, 0.2475, 0.9684, 0.2453, 0.9665, 0.2024, 0.9779, 0.2005, 0.9802, 0.1994, 0.9787, 0.2016, 0.9768, 0.1259, 0.98, 0.1235, 0.9813, 0.1235, 0.9786, 0.1259, 0.9777, 0.1208, 0.9823, 0.1178, 0.9829, 0.1178, 0.9797, 0.1208, 0.9793, 0.1147, 0.9831, 0.1117, 0.9829, 0.1117, 0.9797, 0.1147, 0.9798, 0.1087, 0.9823, 0.106, 0.9813, 0.106, 0.9786, 0.1087, 0.9793, 0.2434, 0.9649, 0.2453, 0.9665, 0.2444, 0.9683, 0.2423, 0.9671, 0.204, 0.9748, 0.2016, 0.9768, 0.201, 0.9756, 0.2037, 0.9741, 0.2475, 0.9684, 0.2499, 0.9705, 0.2496, 0.9711, 0.2469, 0.9696, 0.1994, 0.9787, 0.1975, 0.9804, 0.1964, 0.9781, 0.1985, 0.9769, 0.1235, 0.9813, 0.1208, 0.9823, 0.1208, 0.9793, 0.1235, 0.9786, 0.1178, 0.9829, 0.1147, 0.9831, 0.1147, 0.9798, 0.1178, 0.9797, 0.1117, 0.9829, 0.1087, 0.9823, 0.1087, 0.9793, 0.1117, 0.9797, 0.106, 0.9813, 0.1036, 0.98, 0.1036, 0.9777, 0.106, 0.9786, 0.2453, 0.9665, 0.2475, 0.9684, 0.2469, 0.9696, 0.2444, 0.9683, 0.2016, 0.9768, 0.1994, 0.9787, 0.1985, 0.9769, 0.201, 0.9756, 0.1259, 0.9777, 0.1235, 0.9786, 0.1235, 0.9757, 0.1259, 0.9752, 0.1208, 0.9793, 0.1178, 0.9797, 0.1178, 0.9762, 0.1208, 0.976, 0.1147, 0.9798, 0.1117, 0.9797, 0.1117, 0.9762, 0.1147, 0.9763, 0.1087, 0.9793, 0.106, 0.9786, 0.106, 0.9757, 0.1087, 0.976, 0.2423, 0.9671, 0.2444, 0.9683, 0.2439, 0.9702, 0.2416, 0.9696, 0.2037, 0.9741, 0.201, 0.9756, 0.2006, 0.9743, 0.2035, 0.9735, 0.2469, 0.9696, 0.2496, 0.9711, 0.2494, 0.9718, 0.2465, 0.971, 0.1985, 0.9769, 0.1964, 0.9781, 0.1957, 0.9756, 0.198, 0.975, 0.1235, 0.9786, 0.1208, 0.9793, 0.1208, 0.976, 0.1235, 0.9757, 0.1178, 0.9797, 0.1147, 0.9798, 0.1147, 0.9763, 0.1178, 0.9762, 0.1117, 0.9797, 0.1087, 0.9793, 0.1087, 0.976, 0.1117, 0.9762, 0.106, 0.9786, 0.1036, 0.9777, 0.1036, 0.9752, 0.106, 0.9757, 0.2444, 0.9683, 0.2469, 0.9696, 0.2465, 0.971, 0.2439, 0.9702, 0.201, 0.9756, 0.1985, 0.9769, 0.198, 0.975, 0.2006, 0.9743, 0.1259, 0.9752, 0.1235, 0.9757, 0.1235, 0.9726, 0.1259, 0.9726, 0.1208, 0.976, 0.1178, 0.9762, 0.1178, 0.9726, 0.1208, 0.9726, 0.1147, 0.9763, 0.1117, 0.9762, 0.1117, 0.9726, 0.1147, 0.9726, 0.1087, 0.976, 0.106, 0.9757, 0.106, 0.9726, 0.1087, 0.9726, 0.2416, 0.9696, 0.2439, 0.9702, 0.2436, 0.9723, 0.2413, 0.9722, 0.2035, 0.9735, 0.2006, 0.9743, 0.2005, 0.9729, 0.2034, 0.9727, 0.2465, 0.971, 0.2494, 0.9718, 0.2493, 0.9725, 0.2464, 0.9724, 0.198, 0.975, 0.1957, 0.9756, 0.1954, 0.9731, 0.1978, 0.973, 0.1235, 0.9757, 0.1208, 0.976, 0.1208, 0.9726, 0.1235, 0.9726, 0.1178, 0.9762, 0.1147, 0.9763, 0.1147, 0.9726, 0.1178, 0.9726, 0.1117, 0.9762, 0.1087, 0.976, 0.1087, 0.9726, 0.1117, 0.9726, 0.106, 0.9757, 0.1036, 0.9752, 0.1036, 0.9726, 0.106, 0.9726, 0.2439, 0.9702, 0.2465, 0.971, 0.2464, 0.9724, 0.2436, 0.9723, 0.2006, 0.9743, 0.198, 0.975, 0.1978, 0.973, 0.2005, 0.9729, 0.1259, 0.9726, 0.1235, 0.9726, 0.1235, 0.9696, 0.1259, 0.97, 0.1208, 0.9726, 0.1178, 0.9726, 0.1178, 0.969, 0.1208, 0.9692, 0.1147, 0.9726, 0.1117, 0.9726, 0.1117, 0.969, 0.1147, 0.969, 0.1087, 0.9726, 0.106, 0.9726, 0.106, 0.9696, 0.1087, 0.9692, 0.2413, 0.9722, 0.2436, 0.9723, 0.2438, 0.9743, 0.2414, 0.9748, 0.2034, 0.9727, 0.2005, 0.9729, 0.2006, 0.9715, 0.2035, 0.972, 0.2464, 0.9724, 0.2493, 0.9725, 0.2494, 0.9732, 0.2464, 0.9738, 0.1978, 0.973, 0.1954, 0.9731, 0.1955, 0.9705, 0.1979, 0.9709, 0.1235, 0.9726, 0.1208, 0.9726, 0.1208, 0.9692, 0.1235, 0.9696, 0.1178, 0.9726, 0.1147, 0.9726, 0.1147, 0.969, 0.1178, 0.969, 0.1117, 0.9726, 0.1087, 0.9726, 0.1087, 0.9692, 0.1117, 0.969, 0.106, 0.9726, 0.1036, 0.9726, 0.1036, 0.97, 0.106, 0.9696, 0.2436, 0.9723, 0.2464, 0.9724, 0.2464, 0.9738, 0.2438, 0.9743, 0.2005, 0.9729, 0.1978, 0.973, 0.1979, 0.9709, 0.2006, 0.9715, 0.1259, 0.97, 0.1235, 0.9696, 0.1235, 0.9666, 0.1259, 0.9675, 0.1208, 0.9692, 0.1178, 0.969, 0.1178, 0.9656, 0.1208, 0.966, 0.1147, 0.969, 0.1117, 0.969, 0.1117, 0.9656, 0.1147, 0.9654, 0.1087, 0.9692, 0.106, 0.9696, 0.106, 0.9666, 0.1087, 0.966, 0.2414, 0.9748, 0.2438, 0.9743, 0.2442, 0.9763, 0.242, 0.9773, 0.2035, 0.972, 0.2006, 0.9715, 0.2009, 0.9701, 0.2036, 0.9713, 0.2464, 0.9738, 0.2494, 0.9732, 0.2495, 0.9739, 0.2467, 0.9751, 0.1979, 0.9709, 0.1955, 0.9705, 0.1961, 0.968, 0.1983, 0.9689, 0.1235, 0.9696, 0.1208, 0.9692, 0.1208, 0.966, 0.1235, 0.9666, 0.1178, 0.969, 0.1147, 0.969, 0.1147, 0.9654, 0.1178, 0.9656, 0.1117, 0.969, 0.1087, 0.9692, 0.1087, 0.966, 0.1117, 0.9656, 0.106, 0.9696, 0.1036, 0.97, 0.1036, 0.9675, 0.106, 0.9666, 0.2438, 0.9743, 0.2464, 0.9738, 0.2467, 0.9751, 0.2442, 0.9763, 0.2006, 0.9715, 0.1979, 0.9709, 0.1983, 0.9689, 0.2009, 0.9701, 0.1259, 0.9675, 0.1235, 0.9666, 0.1235, 0.9639, 0.1259, 0.9652, 0.1208, 0.966, 0.1178, 0.9656, 0.1178, 0.9624, 0.1208, 0.963, 0.1147, 0.9654, 0.1117, 0.9656, 0.1117, 0.9624, 0.1147, 0.9622, 0.1087, 0.966, 0.106, 0.9666, 0.106, 0.9639, 0.1087, 0.963, 0.242, 0.9773, 0.2442, 0.9763, 0.245, 0.9781, 0.2429, 0.9796, 0.2036, 0.9713, 0.2009, 0.9701, 0.2014, 0.9688, 0.2039, 0.9707, 0.2467, 0.9751, 0.2495, 0.9739, 0.2498, 0.9745, 0.2473, 0.9764, 0.1983, 0.9689, 0.1961, 0.968, 0.197, 0.9656, 0.1991, 0.9671, 0.1235, 0.9666, 0.1208, 0.966, 0.1208, 0.963, 0.1235, 0.9639, 0.1178, 0.9656, 0.1147, 0.9654, 0.1147, 0.9622, 0.1178, 0.9624, 0.1117, 0.9656, 0.1087, 0.966, 0.1087, 0.963, 0.1117, 0.9624, 0.106, 0.9666, 0.1036, 0.9675, 0.1036, 0.9652, 0.106, 0.9639, 0.2442, 0.9763, 0.2467, 0.9751, 0.2473, 0.9764, 0.245, 0.9781, 0.2009, 0.9701, 0.1983, 0.9689, 0.1991, 0.9671, 0.2014, 0.9688, 0.197, 0.9656, 0.1954, 0.9644, 0.1969, 0.9619, 0.1984, 0.9635, 0.1208, 0.963, 0.1178, 0.9624, 0.1178, 0.9596, 0.1208, 0.9603, 0.1147, 0.9622, 0.1117, 0.9624, 0.1117, 0.9596, 0.1147, 0.9593, 0.1087, 0.963, 0.106, 0.9639, 0.106, 0.9616, 0.1087, 0.9603, 0.2429, 0.9796, 0.245, 0.9781, 0.246, 0.9797, 0.2443, 0.9817, 0.2039, 0.9707, 0.2014, 0.9688, 0.2021, 0.9677, 0.2043, 0.9701, 0.2473, 0.9764, 0.2498, 0.9745, 0.2501, 0.9751, 0.248, 0.9775, 0.1991, 0.9671, 0.197, 0.9656, 0.1984, 0.9635, 0.2001, 0.9655, 0.1235, 0.9639, 0.1208, 0.963, 0.1208, 0.9603, 0.1235, 0.9616, 0.1178, 0.9624, 0.1147, 0.9622, 0.1147, 0.9593, 0.1178, 0.9596, 0.1117, 0.9624, 0.1087, 0.963, 0.1087, 0.9603, 0.1117, 0.9596, 0.2413, 0.9808, 0.2429, 0.9796, 0.2443, 0.9817, 0.2428, 0.9833, 0.245, 0.9781, 0.2473, 0.9764, 0.248, 0.9775, 0.246, 0.9797, 0.2014, 0.9688, 0.1991, 0.9671, 0.2001, 0.9655, 0.2021, 0.9677, 0.1984, 0.9635, 0.1969, 0.9619, 0.1989, 0.9599, 0.2, 0.9618, 0.1667, 0.9849, 0.1637, 0.9857, 0.1637, 0.9829, 0.1667, 0.9823, 0.1606, 0.9859, 0.1576, 0.9857, 0.1576, 0.9829, 0.1606, 0.9831, 0.1546, 0.9849, 0.1519, 0.9837, 0.1519, 0.9813, 0.1546, 0.9823, 0.2443, 0.9817, 0.246, 0.9797, 0.2473, 0.9811, 0.2459, 0.9834, 0.2043, 0.9701, 0.2021, 0.9677, 0.203, 0.9668, 0.2047, 0.9696, 0.248, 0.9775, 0.2501, 0.9751, 0.2506, 0.9756, 0.2489, 0.9785, 0.2001, 0.9655, 0.1984, 0.9635, 0.2, 0.9618, 0.2014, 0.9641, 0.1694, 0.9837, 0.1667, 0.9849, 0.1667, 0.9823, 0.1694, 0.9813, 0.1637, 0.9857, 0.1606, 0.9859, 0.1606, 0.9831, 0.1637, 0.9829, 0.1576, 0.9857, 0.1546, 0.9849, 0.1546, 0.9823, 0.1576, 0.9829, 0.2428, 0.9833, 0.2443, 0.9817, 0.2459, 0.9834, 0.2448, 0.9853, 0.246, 0.9797, 0.248, 0.9775, 0.2489, 0.9785, 0.2473, 0.9811, 0.2021, 0.9677, 0.2001, 0.9655, 0.2014, 0.9641, 0.203, 0.9668, 0.1718, 0.98, 0.1694, 0.9813, 0.1694, 0.9786, 0.1718, 0.9777, 0.1667, 0.9823, 0.1637, 0.9829, 0.1637, 0.9797, 0.1667, 0.9793, 0.1606, 0.9831, 0.1576, 0.9829, 0.1576, 0.9797, 0.1606, 0.9798, 0.1546, 0.9823, 0.1519, 0.9813, 0.1519, 0.9786, 0.1546, 0.9793, 0.2459, 0.9834, 0.2473, 0.9811, 0.2488, 0.9821, 0.2478, 0.9847, 0.2047, 0.9696, 0.203, 0.9668, 0.204, 0.9661, 0.2052, 0.9693, 0.2489, 0.9785, 0.2506, 0.9756, 0.2511, 0.976, 0.2499, 0.9792, 0.2014, 0.9641, 0.2, 0.9618, 0.2019, 0.9605, 0.2029, 0.9631, 0.1694, 0.9813, 0.1667, 0.9823, 0.1667, 0.9793, 0.1694, 0.9786, 0.1637, 0.9829, 0.1606, 0.9831, 0.1606, 0.9798, 0.1637, 0.9797, 0.1576, 0.9829, 0.1546, 0.9823, 0.1546, 0.9793, 0.1576, 0.9797, 0.1519, 0.9813, 0.1495, 0.98, 0.1495, 0.9777, 0.1519, 0.9786, 0.2473, 0.9811, 0.2489, 0.9785, 0.2499, 0.9792, 0.2488, 0.9821, 0.203, 0.9668, 0.2014, 0.9641, 0.2029, 0.9631, 0.204, 0.9661, 0.1718, 0.9777, 0.1694, 0.9786, 0.1694, 0.9757, 0.1718, 0.9752, 0.1667, 0.9793, 0.1637, 0.9797, 0.1637, 0.9762, 0.1667, 0.976, 0.1606, 0.9798, 0.1576, 0.9797, 0.1576, 0.9762, 0.1606, 0.9763, 0.1546, 0.9793, 0.1519, 0.9786, 0.1519, 0.9757, 0.1546, 0.976, 0.2478, 0.9847, 0.2488, 0.9821, 0.2504, 0.9828, 0.2498, 0.9855, 0.2052, 0.9693, 0.204, 0.9661, 0.2051, 0.9656, 0.2058, 0.969, 0.2499, 0.9792, 0.2511, 0.976, 0.2517, 0.9762, 0.251, 0.9796, 0.2029, 0.9631, 0.2019, 0.9605, 0.204, 0.9597, 0.2045, 0.9625, 0.1694, 0.9786, 0.1667, 0.9793, 0.1667, 0.976, 0.1694, 0.9757, 0.1637, 0.9797, 0.1606, 0.9798, 0.1606, 0.9763, 0.1637, 0.9762, 0.1576, 0.9797, 0.1546, 0.9793, 0.1546, 0.976, 0.1576, 0.9762, 0.1519, 0.9786, 0.1495, 0.9777, 0.1495, 0.9752, 0.1519, 0.9757, 0.2488, 0.9821, 0.2499, 0.9792, 0.251, 0.9796, 0.2504, 0.9828, 0.204, 0.9661, 0.2029, 0.9631, 0.2045, 0.9625, 0.2051, 0.9656, 0.1718, 0.9752, 0.1694, 0.9757, 0.1694, 0.9726, 0.1718, 0.9726, 0.1667, 0.976, 0.1637, 0.9762, 0.1637, 0.9726, 0.1667, 0.9726, 0.1606, 0.9763, 0.1576, 0.9762, 0.1576, 0.9726, 0.1606, 0.9726, 0.1546, 0.976, 0.1519, 0.9757, 0.1519, 0.9726, 0.1546, 0.9726, 0.2498, 0.9855, 0.2504, 0.9828, 0.2521, 0.983, 0.252, 0.9859, 0.2058, 0.969, 0.2051, 0.9656, 0.2063, 0.9654, 0.2064, 0.9689, 0.251, 0.9796, 0.2517, 0.9762, 0.2523, 0.9763, 0.2522, 0.9798, 0.2045, 0.9625, 0.204, 0.9597, 0.2061, 0.9593, 0.2062, 0.9622, 0.1694, 0.9757, 0.1667, 0.976, 0.1667, 0.9726, 0.1694, 0.9726, 0.1637, 0.9762, 0.1606, 0.9763, 0.1606, 0.9726, 0.1637, 0.9726, 0.1576, 0.9762, 0.1546, 0.976, 0.1546, 0.9726, 0.1576, 0.9726, 0.1519, 0.9757, 0.1495, 0.9752, 0.1495, 0.9726, 0.1519, 0.9726, 0.2504, 0.9828, 0.251, 0.9796, 0.2522, 0.9798, 0.2521, 0.983, 0.2051, 0.9656, 0.2045, 0.9625, 0.2062, 0.9622, 0.2063, 0.9654, 0.1718, 0.9726, 0.1694, 0.9726, 0.1694, 0.9696, 0.1718, 0.97, 0.1667, 0.9726, 0.1637, 0.9726, 0.1637, 0.969, 0.1667, 0.9692, 0.1606, 0.9726, 0.1576, 0.9726, 0.1576, 0.969, 0.1606, 0.969, 0.1546, 0.9726, 0.1519, 0.9726, 0.1519, 0.9696, 0.1546, 0.9692, 0.252, 0.9859, 0.2521, 0.983, 0.2538, 0.9829, 0.2542, 0.9857, 0.2064, 0.9689, 0.2063, 0.9654, 0.2075, 0.9655, 0.207, 0.969, 0.2522, 0.9798, 0.2523, 0.9763, 0.2529, 0.9762, 0.2534, 0.9797, 0.2062, 0.9622, 0.2061, 0.9593, 0.2083, 0.9595, 0.2079, 0.9623, 0.1694, 0.9726, 0.1667, 0.9726, 0.1667, 0.9692, 0.1694, 0.9696, 0.1637, 0.9726, 0.1606, 0.9726, 0.1606, 0.969, 0.1637, 0.969, 0.1576, 0.9726, 0.1546, 0.9726, 0.1546, 0.9692, 0.1576, 0.969, 0.1519, 0.9726, 0.1495, 0.9726, 0.1495, 0.97, 0.1519, 0.9696, 0.2521, 0.983, 0.2522, 0.9798, 0.2534, 0.9797, 0.2538, 0.9829, 0.2063, 0.9654, 0.2062, 0.9622, 0.2079, 0.9623, 0.2075, 0.9655, 0.1718, 0.97, 0.1694, 0.9696, 0.1694, 0.9666, 0.1718, 0.9675, 0.1667, 0.9692, 0.1637, 0.969, 0.1637, 0.9656, 0.1667, 0.966, 0.1606, 0.969, 0.1576, 0.969, 0.1576, 0.9656, 0.1606, 0.9654, 0.1546, 0.9692, 0.1519, 0.9696, 0.1519, 0.9666, 0.1546, 0.966, 0.2542, 0.9857, 0.2538, 0.9829, 0.2555, 0.9824, 0.2563, 0.9851, 0.207, 0.969, 0.2075, 0.9655, 0.2086, 0.9659, 0.2076, 0.9692, 0.2534, 0.9797, 0.2529, 0.9762, 0.2535, 0.976, 0.2545, 0.9793, 0.2079, 0.9623, 0.2083, 0.9595, 0.2104, 0.9602, 0.2096, 0.9628, 0.1694, 0.9696, 0.1667, 0.9692, 0.1667, 0.966, 0.1694, 0.9666, 0.1637, 0.969, 0.1606, 0.969, 0.1606, 0.9654, 0.1637, 0.9656, 0.1576, 0.969, 0.1546, 0.9692, 0.1546, 0.966, 0.1576, 0.9656, 0.1519, 0.9696, 0.1495, 0.97, 0.1495, 0.9675, 0.1519, 0.9666, 0.2538, 0.9829, 0.2534, 0.9797, 0.2545, 0.9793, 0.2555, 0.9824, 0.2075, 0.9655, 0.2079, 0.9623, 0.2096, 0.9628, 0.2086, 0.9659, 0.1718, 0.9675, 0.1694, 0.9666, 0.1694, 0.9639, 0.1718, 0.9652, 0.1667, 0.966, 0.1637, 0.9656, 0.1637, 0.9624, 0.1667, 0.963, 0.1606, 0.9654, 0.1576, 0.9656, 0.1576, 0.9624, 0.1606, 0.9622, 0.1546, 0.966, 0.1519, 0.9666, 0.1519, 0.9639, 0.1546, 0.963, 0.2563, 0.9851, 0.2555, 0.9824, 0.257, 0.9815, 0.2583, 0.9839, 0.2076, 0.9692, 0.2086, 0.9659, 0.2097, 0.9665, 0.2081, 0.9695, 0.2545, 0.9793, 0.2535, 0.976, 0.254, 0.9757, 0.2556, 0.9787, 0.2096, 0.9628, 0.2104, 0.9602, 0.2124, 0.9613, 0.2111, 0.9637, 0.1694, 0.9666, 0.1667, 0.966, 0.1667, 0.963, 0.1694, 0.9639, 0.1637, 0.9656, 0.1606, 0.9654, 0.1606, 0.9622, 0.1637, 0.9624, 0.1576, 0.9656, 0.1546, 0.966, 0.1546, 0.963, 0.1576, 0.9624, 0.1519, 0.9666, 0.1495, 0.9675, 0.1495, 0.9652, 0.1519, 0.9639, 0.2555, 0.9824, 0.2545, 0.9793, 0.2556, 0.9787, 0.257, 0.9815, 0.2086, 0.9659, 0.2096, 0.9628, 0.2111, 0.9637, 0.2097, 0.9665, 0.2124, 0.9613, 0.2134, 0.9593, 0.2155, 0.9612, 0.2141, 0.9629, 0.1667, 0.963, 0.1637, 0.9624, 0.1637, 0.9596, 0.1667, 0.9603, 0.1606, 0.9622, 0.1576, 0.9624, 0.1576, 0.9596, 0.1606, 0.9593, 0.1546, 0.963, 0.1519, 0.9639, 0.1519, 0.9616, 0.1546, 0.9603, 0.2583, 0.9839, 0.257, 0.9815, 0.2584, 0.9802, 0.26, 0.9823, 0.2081, 0.9695, 0.2097, 0.9665, 0.2106, 0.9674, 0.2086, 0.9699, 0.2556, 0.9787, 0.254, 0.9757, 0.2545, 0.9753, 0.2565, 0.9779, 0.2111, 0.9637, 0.2124, 0.9613, 0.2141, 0.9629, 0.2125, 0.965, 0.1694, 0.9639, 0.1667, 0.963, 0.1667, 0.9603, 0.1694, 0.9616, 0.1637, 0.9624, 0.1606, 0.9622, 0.1606, 0.9593, 0.1637, 0.9596, 0.1576, 0.9624, 0.1546, 0.963, 0.1546, 0.9603, 0.1576, 0.9596, 0.2593, 0.9859, 0.2583, 0.9839, 0.26, 0.9823, 0.2613, 0.984, 0.257, 0.9815, 0.2556, 0.9787, 0.2565, 0.9779, 0.2584, 0.9802, 0.2097, 0.9665, 0.2111, 0.9637, 0.2125, 0.965, 0.2106, 0.9674, 0.2141, 0.9629, 0.2155, 0.9612, 0.2171, 0.9635, 0.2156, 0.9649, 0.01692, 0.9603, 0.01987, 0.9596, 0.01987, 0.9624, 0.01692, 0.963, 0.02295, 0.9593, 0.02602, 0.9596, 0.02602, 0.9624, 0.02295, 0.9622, 0.02897, 0.9603, 0.0317, 0.9616, 0.0317, 0.9639, 0.02897, 0.963, 0.26, 0.9823, 0.2584, 0.9802, 0.2595, 0.9787, 0.2614, 0.9804, 0.2086, 0.9699, 0.2106, 0.9674, 0.2114, 0.9684, 0.209, 0.9705, 0.2565, 0.9779, 0.2545, 0.9753, 0.2549, 0.9748, 0.2573, 0.9768, 0.2125, 0.965, 0.2141, 0.9629, 0.2156, 0.9649, 0.2136, 0.9665, 0.0142, 0.9616, 0.01692, 0.9603, 0.01692, 0.963, 0.0142, 0.9639, 0.01987, 0.9596, 0.02295, 0.9593, 0.02295, 0.9622, 0.01987, 0.9624, 0.02602, 0.9596, 0.02897, 0.9603, 0.02897, 0.963, 0.02602, 0.9624, 0.2613, 0.984, 0.26, 0.9823, 0.2614, 0.9804, 0.263, 0.9817, 0.2584, 0.9802, 0.2565, 0.9779, 0.2573, 0.9768, 0.2595, 0.9787, 0.2106, 0.9674, 0.2125, 0.965, 0.2136, 0.9665, 0.2114, 0.9684, 0.01181, 0.9652, 0.0142, 0.9639, 0.0142, 0.9666, 0.01181, 0.9675, 0.01692, 0.963, 0.01987, 0.9624, 0.01987, 0.9656, 0.01692, 0.966, 0.02295, 0.9622, 0.02602, 0.9624, 0.02602, 0.9656, 0.02295, 0.9654, 0.02897, 0.963, 0.0317, 0.9639, 0.0317, 0.9666, 0.02897, 0.966, 0.2614, 0.9804, 0.2595, 0.9787, 0.2604, 0.9769, 0.2625, 0.9781, 0.209, 0.9705, 0.2114, 0.9684, 0.212, 0.9696, 0.2093, 0.9711, 0.2573, 0.9768, 0.2549, 0.9748, 0.2552, 0.9741, 0.2579, 0.9756, 0.2136, 0.9665, 0.2156, 0.9649, 0.2166, 0.9671, 0.2145, 0.9683, 0.0142, 0.9639, 0.01692, 0.963, 0.01692, 0.966, 0.0142, 0.9666, 0.01987, 0.9624, 0.02295, 0.9622, 0.02295, 0.9654, 0.01987, 0.9656, 0.02602, 0.9624, 0.02897, 0.963, 0.02897, 0.966, 0.02602, 0.9656, 0.0317, 0.9639, 0.03408, 0.9652, 0.03408, 0.9675, 0.0317, 0.9666, 0.2595, 0.9787, 0.2573, 0.9768, 0.2579, 0.9756, 0.2604, 0.9769, 0.2114, 0.9684, 0.2136, 0.9665, 0.2145, 0.9683, 0.212, 0.9696, 0.01181, 0.9675, 0.0142, 0.9666, 0.0142, 0.9696, 0.01181, 0.97, 0.01692, 0.966, 0.01987, 0.9656, 0.01987, 0.969, 0.01692, 0.9692, 0.02295, 0.9654, 0.02602, 0.9656, 0.02602, 0.969, 0.02295, 0.969, 0.02897, 0.966, 0.0317, 0.9666, 0.0317, 0.9696, 0.02897, 0.9692, 0.2625, 0.9781, 0.2604, 0.9769, 0.2609, 0.975, 0.2632, 0.9756, 0.2093, 0.9711, 0.212, 0.9696, 0.2124, 0.971, 0.2095, 0.9718, 0.2579, 0.9756, 0.2552, 0.9741, 0.2554, 0.9735, 0.2583, 0.9743, 0.2145, 0.9683, 0.2166, 0.9671, 0.2174, 0.9696, 0.215, 0.9702, 0.0142, 0.9666, 0.01692, 0.966, 0.01692, 0.9692, 0.0142, 0.9696, 0.01987, 0.9656, 0.02295, 0.9654, 0.02295, 0.969, 0.01987, 0.969, 0.02602, 0.9656, 0.02897, 0.966, 0.02897, 0.9692, 0.02602, 0.969, 0.0317, 0.9666, 0.03408, 0.9675, 0.03408, 0.97, 0.0317, 0.9696, 0.2604, 0.9769, 0.2579, 0.9756, 0.2583, 0.9743, 0.2609, 0.975, 0.212, 0.9696, 0.2145, 0.9683, 0.215, 0.9702, 0.2124, 0.971, 0.2065, 0.9726, 0.2096, 0.9725, 0.2095, 0.9732, 0.2555, 0.9727, 0.2524, 0.9726, 0.2554, 0.972, 0.2554, 0.972, 0.2524, 0.9726, 0.2553, 0.9713, 0.2065, 0.9726, 0.2095, 0.9732, 0.2094, 0.9739, 0.2553, 0.9713, 0.2524, 0.9726, 0.255, 0.9707, 0.2065, 0.9726, 0.2094, 0.9739, 0.2091, 0.9745, 0.255, 0.9707, 0.2524, 0.9726, 0.2546, 0.9701, 0.2065, 0.9726, 0.2091, 0.9745, 0.2088, 0.9751, 0.2546, 0.9701, 0.2524, 0.9726, 0.2542, 0.9696, 0.2065, 0.9726, 0.2088, 0.9751, 0.2083, 0.9756, 0.2542, 0.9696, 0.2524, 0.9726, 0.2537, 0.9693, 0.2065, 0.9726, 0.2083, 0.9756, 0.2078, 0.976, 0.2537, 0.9693, 0.2524, 0.9726, 0.2531, 0.969, 0.2065, 0.9726, 0.2078, 0.976, 0.2072, 0.9762, 0.2531, 0.969, 0.2524, 0.9726, 0.2525, 0.9689, 0.2065, 0.9726, 0.2072, 0.9762, 0.2066, 0.9763, 0.2525, 0.9689, 0.2524, 0.9726, 0.2519, 0.969, 0.2065, 0.9726, 0.2066, 0.9763, 0.206, 0.9762, 0.2519, 0.969, 0.2524, 0.9726, 0.2513, 0.9692, 0.2065, 0.9726, 0.206, 0.9762, 0.2054, 0.976, 0.2513, 0.9692, 0.2524, 0.9726, 0.2508, 0.9695, 0.2065, 0.9726, 0.2054, 0.976, 0.2049, 0.9757, 0.2508, 0.9695, 0.2524, 0.9726, 0.2503, 0.9699, 0.2065, 0.9726, 0.2049, 0.9757, 0.2044, 0.9753, 0.2503, 0.9699, 0.2524, 0.9726, 0.2499, 0.9705, 0.2065, 0.9726, 0.2044, 0.9753, 0.204, 0.9748, 0.2499, 0.9705, 0.2524, 0.9726, 0.2496, 0.9711, 0.2065, 0.9726, 0.204, 0.9748, 0.2037, 0.9741, 0.2496, 0.9711, 0.2524, 0.9726, 0.2494, 0.9718, 0.2065, 0.9726, 0.2037, 0.9741, 0.2035, 0.9735, 0.2494, 0.9718, 0.2524, 0.9726, 0.2493, 0.9725, 0.2065, 0.9726, 0.2035, 0.9735, 0.2034, 0.9727, 0.2493, 0.9725, 0.2524, 0.9726, 0.2494, 0.9732, 0.2065, 0.9726, 0.2034, 0.9727, 0.2035, 0.972, 0.2494, 0.9732, 0.2524, 0.9726, 0.2495, 0.9739, 0.2065, 0.9726, 0.2035, 0.972, 0.2036, 0.9713, 0.2495, 0.9739, 0.2524, 0.9726, 0.2498, 0.9745, 0.2065, 0.9726, 0.2036, 0.9713, 0.2039, 0.9707, 0.2498, 0.9745, 0.2524, 0.9726, 0.2501, 0.9751, 0.2065, 0.9726, 0.2039, 0.9707, 0.2043, 0.9701, 0.2501, 0.9751, 0.2524, 0.9726, 0.2506, 0.9756, 0.2065, 0.9726, 0.2043, 0.9701, 0.2047, 0.9696, 0.2506, 0.9756, 0.2524, 0.9726, 0.2511, 0.976, 0.2065, 0.9726, 0.2047, 0.9696, 0.2052, 0.9693, 0.2511, 0.976, 0.2524, 0.9726, 0.2517, 0.9762, 0.2065, 0.9726, 0.2052, 0.9693, 0.2058, 0.969, 0.2517, 0.9762, 0.2524, 0.9726, 0.2523, 0.9763, 0.2065, 0.9726, 0.2058, 0.969, 0.2064, 0.9689, 0.2523, 0.9763, 0.2524, 0.9726, 0.2529, 0.9762, 0.2065, 0.9726, 0.2064, 0.9689, 0.207, 0.969, 0.2529, 0.9762, 0.2524, 0.9726, 0.2535, 0.976, 0.2065, 0.9726, 0.207, 0.969, 0.2076, 0.9692, 0.2535, 0.976, 0.2524, 0.9726, 0.254, 0.9757, 0.2065, 0.9726, 0.2076, 0.9692, 0.2081, 0.9695, 0.254, 0.9757, 0.2524, 0.9726, 0.2545, 0.9753, 0.2065, 0.9726, 0.2081, 0.9695, 0.2086, 0.9699, 0.2545, 0.9753, 0.2524, 0.9726, 0.2549, 0.9748, 0.2065, 0.9726, 0.2086, 0.9699, 0.209, 0.9705, 0.2549, 0.9748, 0.2524, 0.9726, 0.2552, 0.9741, 0.2065, 0.9726, 0.209, 0.9705, 0.2093, 0.9711, 0.2552, 0.9741, 0.2524, 0.9726, 0.2554, 0.9735, 0.2065, 0.9726, 0.2093, 0.9711, 0.2095, 0.9718, 0.2554, 0.9735, 0.2524, 0.9726, 0.2555, 0.9727, 0.01181, 0.97, 0.0142, 0.9696, 0.0142, 0.9726, 0.01181, 0.9726, 0.01692, 0.9692, 0.01987, 0.969, 0.01987, 0.9726, 0.01692, 0.9726, 0.02295, 0.969, 0.02602, 0.969, 0.02602, 0.9726, 0.02295, 0.9726, 0.02897, 0.9692, 0.0317, 0.9696, 0.0317, 0.9726, 0.02897, 0.9726, 0.2632, 0.9756, 0.2609, 0.975, 0.2611, 0.973, 0.2635, 0.9731, 0.2095, 0.9718, 0.2124, 0.971, 0.2125, 0.9724, 0.2096, 0.9725, 0.2583, 0.9743, 0.2554, 0.9735, 0.2555, 0.9727, 0.2584, 0.9729, 0.215, 0.9702, 0.2174, 0.9696, 0.2176, 0.9722, 0.2153, 0.9723, 0.0142, 0.9696, 0.01692, 0.9692, 0.01692, 0.9726, 0.0142, 0.9726, 0.01987, 0.969, 0.02295, 0.969, 0.02295, 0.9726, 0.01987, 0.9726, 0.02602, 0.969, 0.02897, 0.9692, 0.02897, 0.9726, 0.02602, 0.9726, 0.0317, 0.9696, 0.03408, 0.97, 0.03408, 0.9726, 0.0317, 0.9726, 0.2065, 0.9726, 0.2095, 0.9718, 0.2096, 0.9725, 0.2609, 0.975, 0.2583, 0.9743, 0.2584, 0.9729, 0.2611, 0.973, 0.2124, 0.971, 0.215, 0.9702, 0.2153, 0.9723, 0.2125, 0.9724])
me_cube_005.materials.append(mat_material)
me_cube_005.use_remesh_preserve_volume = False
me_cube_005.use_remesh_preserve_attributes = False
me_cube_005.use_mirror_vertex_groups = False
me_cube_005.update()

# ---- objects
ob_point_001 = bpy.data.objects.new('Point.001', light_point_001)
ob_point = bpy.data.objects.new('Point', light_point)
ob_door = bpy.data.objects.new('Door', me_cube_005)

# ---- transforms, parenting, visibility, modifiers, constraints
ob_point_001.location = (0.2591, -3.4, 0.9488)
ob_point_001.lineart.crease_threshold = 0.0
ob_point.location = (0.2396, 3.803, 0.9782)
ob_point.lineart.crease_threshold = 0.0
ob_door.location = (0.5, 0.0, 0.0)
ob_door.rotation_euler = (0.0, -0.0, 1.571)
ob_door.lineart.crease_threshold = 0.0

# ---- collection membership
col_collection_1.objects.link(ob_point_001)
col_collection_1.objects.link(ob_point)
col_collection_1.objects.link(ob_door)

# ---- scene / render settings (as saved in the file)
scene.frame_start = 1; scene.frame_end = 250; scene.frame_set(1)
scene.render.engine = 'BLENDER_EEVEE_NEXT'
scene.render.resolution_percentage = 50
scene.render.dither_intensity = 0.0
scene.cycles.use_denoising = False
scene.cycles.samples = 10
scene.cycles.sampling_pattern = 'TABULATED_SOBOL'
scene.cycles.light_sampling_threshold = 0.0
scene.cycles.use_adaptive_sampling = False
scene.cycles.use_light_tree = False
scene.cycles.blur_glossy = 0.0
scene.cycles.volume_bounces = 1
scene.cycles.pixel_filter_type = 'GAUSSIAN'
scene.cycles.sample_clamp_indirect = 0.0
scene.view_settings.view_transform = 'Standard'
bpy.context.view_layer.update()

# ---- added for rendering (the .blend has no active camera): camera
cam_auto = bpy.data.cameras.new('AutoCamera')
cam_auto.lens = 50.0
cam_auto.sensor_width = 36.0
cam_auto.clip_end = 1000.0
ob_auto_camera = bpy.data.objects.new('AutoCamera', cam_auto)
scene.collection.objects.link(ob_auto_camera)
ob_auto_camera.location = (2.57013, -2.94113, 2.60513)
ob_auto_camera.rotation_euler = (1.09748, -7.21219e-08, 0.694738)
scene.camera = ob_auto_camera
bpy.context.view_layer.update()
